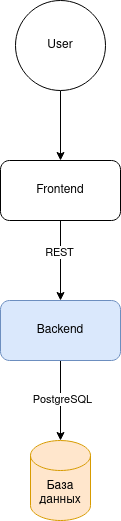

The diagram above was exported from draw.io. Its source (the exported page's mxGraphModel, read from the mxfile embedded in the PNG):
<mxGraphModel dx="1434" dy="790" grid="1" gridSize="10" guides="1" tooltips="1" connect="1" arrows="1" fold="1" page="1" pageScale="1" pageWidth="850" pageHeight="1100" math="0" shadow="0">
  <root>
    <mxCell id="0" />
    <mxCell id="1" parent="0" />
    <mxCell id="YH-1XcQb9Xq7KliLi-h7-3" style="edgeStyle=orthogonalEdgeStyle;rounded=0;orthogonalLoop=1;jettySize=auto;html=1;" edge="1" parent="1" source="mlJDVPz7_ByK6n6o5aJL-2" target="B85S8J64LBy0XzvmuPKT-1">
      <mxGeometry relative="1" as="geometry" />
    </mxCell>
    <mxCell id="mlJDVPz7_ByK6n6o5aJL-2" value="User" style="ellipse;whiteSpace=wrap;html=1;aspect=fixed;" parent="1" vertex="1">
      <mxGeometry x="380" y="220" width="90" height="90" as="geometry" />
    </mxCell>
    <mxCell id="YH-1XcQb9Xq7KliLi-h7-5" style="edgeStyle=orthogonalEdgeStyle;rounded=0;orthogonalLoop=1;jettySize=auto;html=1;" edge="1" parent="1" source="mlJDVPz7_ByK6n6o5aJL-3" target="mlJDVPz7_ByK6n6o5aJL-13">
      <mxGeometry relative="1" as="geometry" />
    </mxCell>
    <mxCell id="YH-1XcQb9Xq7KliLi-h7-6" value="PostgreSQL" style="edgeLabel;html=1;align=center;verticalAlign=middle;resizable=0;points=[];" vertex="1" connectable="0" parent="YH-1XcQb9Xq7KliLi-h7-5">
      <mxGeometry x="-0.04" y="1" relative="1" as="geometry">
        <mxPoint as="offset" />
      </mxGeometry>
    </mxCell>
    <mxCell id="mlJDVPz7_ByK6n6o5aJL-3" value="Backend" style="rounded=1;whiteSpace=wrap;html=1;fillColor=#dae8fc;strokeColor=#6c8ebf;" parent="1" vertex="1">
      <mxGeometry x="365" y="520" width="120" height="60" as="geometry" />
    </mxCell>
    <mxCell id="mlJDVPz7_ByK6n6o5aJL-13" value="База данных" style="shape=cylinder3;whiteSpace=wrap;html=1;boundedLbl=1;backgroundOutline=1;size=15;fillColor=#ffe6cc;strokeColor=#d79b00;" parent="1" vertex="1">
      <mxGeometry x="395" y="660" width="60" height="80" as="geometry" />
    </mxCell>
    <mxCell id="B85S8J64LBy0XzvmuPKT-2" style="edgeStyle=orthogonalEdgeStyle;rounded=0;orthogonalLoop=1;jettySize=auto;html=1;" parent="1" source="B85S8J64LBy0XzvmuPKT-1" target="mlJDVPz7_ByK6n6o5aJL-3" edge="1">
      <mxGeometry relative="1" as="geometry" />
    </mxCell>
    <mxCell id="YH-1XcQb9Xq7KliLi-h7-4" value="REST" style="edgeLabel;html=1;align=center;verticalAlign=middle;resizable=0;points=[];" vertex="1" connectable="0" parent="B85S8J64LBy0XzvmuPKT-2">
      <mxGeometry x="-0.225" y="-2" relative="1" as="geometry">
        <mxPoint as="offset" />
      </mxGeometry>
    </mxCell>
    <mxCell id="B85S8J64LBy0XzvmuPKT-1" value="Frontend" style="rounded=1;whiteSpace=wrap;html=1;" parent="1" vertex="1">
      <mxGeometry x="365" y="380" width="120" height="60" as="geometry" />
    </mxCell>
  </root>
</mxGraphModel>